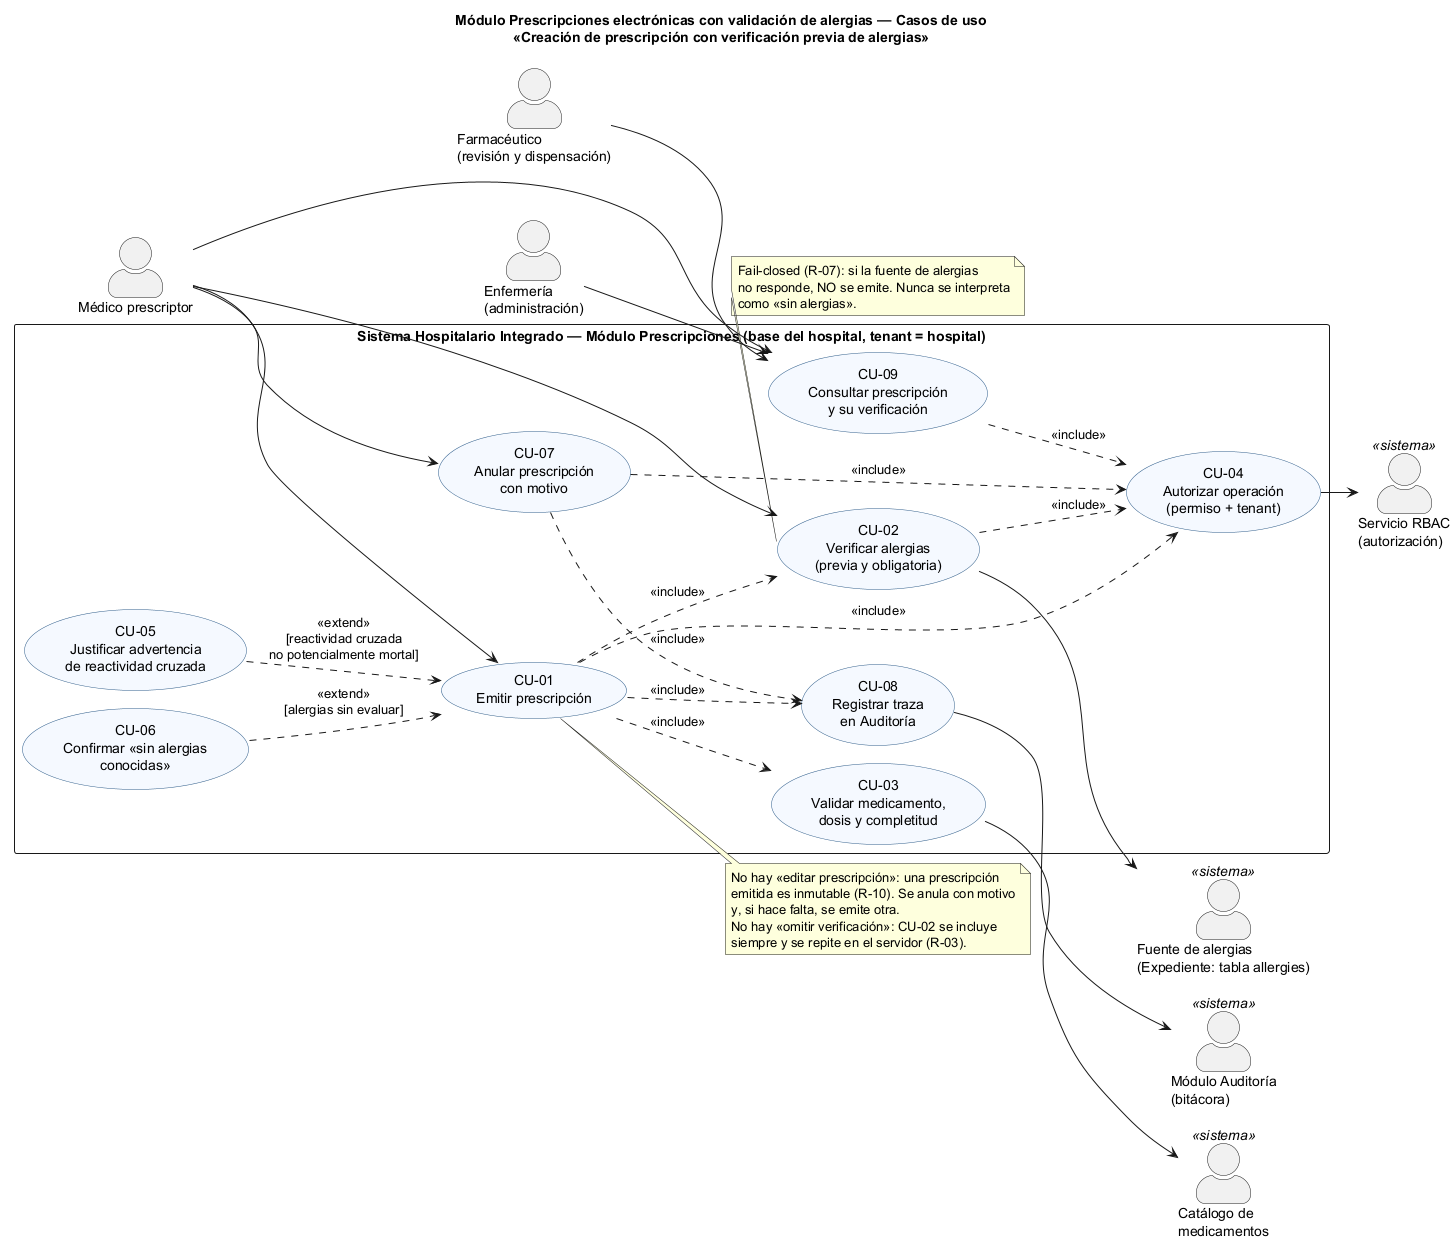

The diagram above was rendered by PlantUML. Its source (embedded in the PNG):
@startuml semana-01-casos-de-uso
!pragma layout smetana
title Módulo Prescripciones electrónicas con validación de alergias — Casos de uso\n«Creación de prescripción con verificación previa de alergias»
left to right direction
skinparam packageStyle rectangle
skinparam actorStyle awesome
skinparam usecase {
  BackgroundColor #F5F9FF
  BorderColor #2F5D8A
}

actor "Médico prescriptor" as Medico
actor "Farmacéutico\n(revisión y dispensación)" as Farmaceutico
actor "Enfermería\n(administración)" as Enfermeria
actor "Fuente de alergias\n(Expediente: tabla allergies)" as Alergias <<sistema>>
actor "Catálogo de\nmedicamentos" as Catalogo <<sistema>>
actor "Servicio RBAC\n(autorización)" as RBAC <<sistema>>
actor "Módulo Auditoría\n(bitácora)" as Auditoria <<sistema>>

rectangle "Sistema Hospitalario Integrado — Módulo Prescripciones (base del hospital, tenant = hospital)" {
  usecase "CU-01\nEmitir prescripción" as CU01
  usecase "CU-02\nVerificar alergias\n(previa y obligatoria)" as CU02
  usecase "CU-03\nValidar medicamento,\ndosis y completitud" as CU03
  usecase "CU-04\nAutorizar operación\n(permiso + tenant)" as CU04
  usecase "CU-05\nJustificar advertencia\nde reactividad cruzada" as CU05
  usecase "CU-06\nConfirmar «sin alergias\nconocidas»" as CU06
  usecase "CU-07\nAnular prescripción\ncon motivo" as CU07
  usecase "CU-08\nRegistrar traza\nen Auditoría" as CU08
  usecase "CU-09\nConsultar prescripción\ny su verificación" as CU09
}

Medico --> CU01
Medico --> CU02
Medico --> CU07
Medico --> CU09
Farmaceutico --> CU09
Enfermeria --> CU09

CU01 ..> CU02 : <<include>>
CU01 ..> CU03 : <<include>>
CU01 ..> CU04 : <<include>>
CU01 ..> CU08 : <<include>>
CU02 ..> CU04 : <<include>>
CU07 ..> CU04 : <<include>>
CU07 ..> CU08 : <<include>>
CU09 ..> CU04 : <<include>>
CU05 ..> CU01 : <<extend>>\n[reactividad cruzada\nno potencialmente mortal]
CU06 ..> CU01 : <<extend>>\n[alergias sin evaluar]

CU02 --> Alergias
CU03 --> Catalogo
CU04 --> RBAC
CU08 --> Auditoria

note right of CU01
  No hay «editar prescripción»: una prescripción
  emitida es inmutable (R-10). Se anula con motivo
  y, si hace falta, se emite otra.
  No hay «omitir verificación»: CU-02 se incluye
  siempre y se repite en el servidor (R-03).
end note

note bottom of CU02
  Fail-closed (R-07): si la fuente de alergias
  no responde, NO se emite. Nunca se interpreta
  como «sin alergias».
end note
@enduml